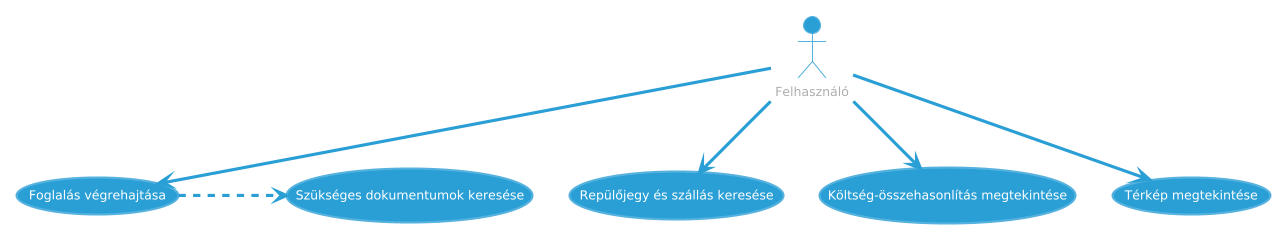

The diagram above was rendered by PlantUML. Its source (embedded in the PNG):
@startuml
!theme cyborg
actor Felhasználó
Felhasználó --> (Repülőjegy és szállás keresése)
Felhasználó --> (Foglalás végrehajtása)
Felhasználó --> (Költség-összehasonlítás megtekintése)
Felhasználó --> (Térkép megtekintése)
(Foglalás végrehajtása) .> (Szükséges dokumentumok keresése) : <<include>>
@enduml